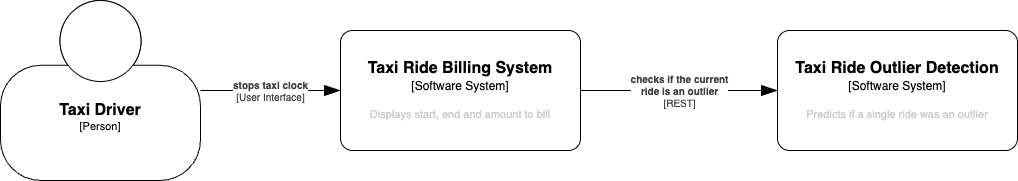

The diagram above was exported from draw.io. Its source (the exported page's mxGraphModel, read from the mxfile embedded in the PNG):
<mxGraphModel dx="396" dy="-5420" grid="1" gridSize="10" guides="1" tooltips="1" connect="1" arrows="1" fold="1" page="1" pageScale="1" pageWidth="827" pageHeight="1169" math="0" shadow="0">
  <root>
    <mxCell id="0" />
    <mxCell id="1" parent="0" />
    <object placeholders="1" c4Name="Taxi Ride Outlier Detection" c4Type="Software System" c4Description="Predicts if a single ride was an outlier" label="&lt;font style=&quot;font-size: 16px&quot;&gt;&lt;b&gt;%c4Name%&lt;/b&gt;&lt;/font&gt;&lt;div&gt;[%c4Type%]&lt;/div&gt;&lt;br&gt;&lt;div&gt;&lt;font style=&quot;font-size: 11px&quot;&gt;&lt;font color=&quot;#cccccc&quot;&gt;%c4Description%&lt;/font&gt;&lt;/div&gt;" id="2">
      <mxCell style="rounded=1;whiteSpace=wrap;html=1;labelBackgroundColor=none;align=center;arcSize=10;metaEdit=1;resizable=0;points=[[0.25,0,0],[0.5,0,0],[0.75,0,0],[1,0.25,0],[1,0.5,0],[1,0.75,0],[0.75,1,0],[0.5,1,0],[0.25,1,0],[0,0.75,0],[0,0.5,0],[0,0.25,0]];" vertex="1" parent="1">
        <mxGeometry x="820" y="6680" width="240" height="120" as="geometry" />
      </mxCell>
    </object>
    <object placeholders="1" c4Name="Taxi Ride Billing System" c4Type="Software System" c4Description="Displays start, end and amount to bill" label="&lt;font style=&quot;font-size: 16px&quot;&gt;&lt;b&gt;%c4Name%&lt;/b&gt;&lt;/font&gt;&lt;div&gt;[%c4Type%]&lt;/div&gt;&lt;br&gt;&lt;div&gt;&lt;font style=&quot;font-size: 11px&quot;&gt;&lt;font color=&quot;#cccccc&quot;&gt;%c4Description%&lt;/font&gt;&lt;/div&gt;" id="3">
      <mxCell style="rounded=1;whiteSpace=wrap;html=1;labelBackgroundColor=none;align=center;arcSize=10;metaEdit=1;resizable=0;points=[[0.25,0,0],[0.5,0,0],[0.75,0,0],[1,0.25,0],[1,0.5,0],[1,0.75,0],[0.75,1,0],[0.5,1,0],[0.25,1,0],[0,0.75,0],[0,0.5,0],[0,0.25,0]];" vertex="1" parent="1">
        <mxGeometry x="383" y="6680" width="240" height="120" as="geometry" />
      </mxCell>
    </object>
    <object placeholders="1" c4Name="Taxi Driver" c4Type="Person" c4Description="" label="&lt;font style=&quot;font-size: 16px&quot;&gt;&lt;b&gt;%c4Name%&lt;/b&gt;&lt;/font&gt;&lt;div&gt;[%c4Type%]&lt;/div&gt;&lt;br&gt;&lt;div&gt;&lt;font style=&quot;font-size: 11px&quot;&gt;&lt;font color=&quot;#cccccc&quot;&gt;%c4Description%&lt;/font&gt;&lt;/div&gt;" id="4">
      <mxCell style="html=1;fontSize=11;dashed=0;whiteSpace=wrap;shape=mxgraph.c4.person2;align=center;metaEdit=1;points=[[0.5,0,0],[1,0.5,0],[1,0.75,0],[0.75,1,0],[0.5,1,0],[0.25,1,0],[0,0.75,0],[0,0.5,0]];resizable=0;" vertex="1" parent="1">
        <mxGeometry x="43" y="6650" width="200" height="180" as="geometry" />
      </mxCell>
    </object>
    <object placeholders="1" c4Type="Relationship" c4Technology="User Interface" c4Description="stops taxi clock" label="&lt;div style=&quot;text-align: left&quot;&gt;&lt;div style=&quot;text-align: center&quot;&gt;&lt;b&gt;%c4Description%&lt;/b&gt;&lt;/div&gt;&lt;div style=&quot;text-align: center&quot;&gt;[%c4Technology%]&lt;/div&gt;&lt;/div&gt;" id="5">
      <mxCell style="endArrow=blockThin;html=1;fontSize=10;fontColor=#404040;strokeWidth=1;endFill=1;elbow=vertical;metaEdit=1;endSize=14;startSize=14;jumpStyle=arc;jumpSize=16;rounded=0;edgeStyle=orthogonalEdgeStyle;" edge="1" parent="1" source="4" target="3">
        <mxGeometry width="240" relative="1" as="geometry">
          <mxPoint x="723" y="6870" as="sourcePoint" />
          <mxPoint x="963" y="6870" as="targetPoint" />
          <mxPoint as="offset" />
        </mxGeometry>
      </mxCell>
    </object>
    <object placeholders="1" c4Type="Relationship" c4Technology="REST" c4Description="checks if the current&#10;ride is an outlier" label="&lt;div style=&quot;text-align: left&quot;&gt;&lt;div style=&quot;text-align: center&quot;&gt;&lt;b&gt;%c4Description%&lt;/b&gt;&lt;/div&gt;&lt;div style=&quot;text-align: center&quot;&gt;[%c4Technology%]&lt;/div&gt;&lt;/div&gt;" id="6">
      <mxCell style="endArrow=blockThin;html=1;fontSize=10;fontColor=#404040;strokeWidth=1;endFill=1;elbow=vertical;metaEdit=1;endSize=14;startSize=14;jumpStyle=arc;jumpSize=16;rounded=0;edgeStyle=orthogonalEdgeStyle;" edge="1" parent="1" source="3" target="2">
        <mxGeometry width="240" relative="1" as="geometry">
          <mxPoint x="640" y="6620" as="sourcePoint" />
          <mxPoint x="880" y="6620" as="targetPoint" />
        </mxGeometry>
      </mxCell>
    </object>
  </root>
</mxGraphModel>